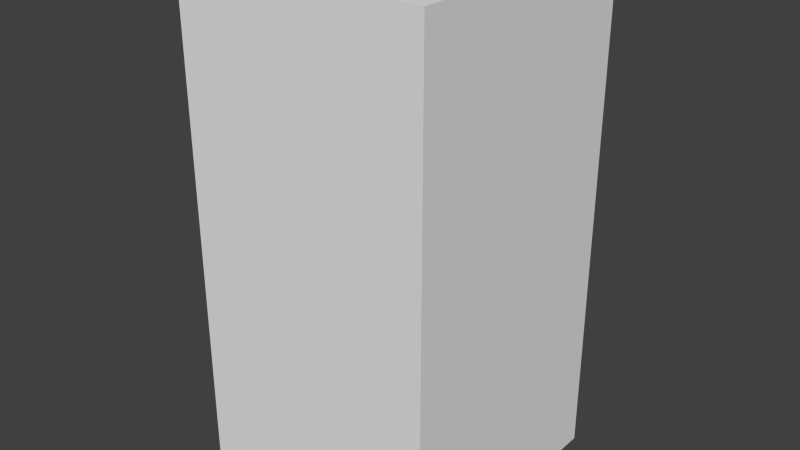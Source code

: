 # Source: brownStopFour.blend  (saved by Blender 2.68.0; exported with 4.5.12 LTS)
import bpy
from mathutils import Matrix  # noqa: F401  (used for matrix-valued properties, if any)

bpy.ops.wm.read_factory_settings(use_empty=True)
scene = bpy.context.scene
scene.name = 'Scene'

# ---- collections
col_collection_1 = bpy.data.collections.new('Collection 1'); scene.collection.children.link(col_collection_1)

# ---- world
world_world = bpy.data.worlds.new('World'); scene.world = world_world
world_world.color = (0.05088, 0.05088, 0.05088)
world_world.use_sun_shadow = False
world_world.sun_shadow_jitter_overblur = 0.0
world_world.cycles.sampling_method = 'MANUAL'
world_world.cycles.sample_map_resolution = 256

# ---- meshes
me_brownstopfour = bpy.data.meshes.new('brownStopFour')
me_brownstopfour.from_pydata([(-0.5, -0.5, -1.0), (-0.5, 0.5, -1.0), (0.5, 0.5, -1.0), (0.5, -0.5, -1.0), (-0.5, -0.5, 1.0), (-0.5, 0.5, 1.0), (0.5, 0.5, 1.0), (0.5, -0.5, 1.0)], [], [(4, 5, 1, 0), (5, 6, 2, 1), (6, 7, 3, 2), (7, 4, 0, 3), (0, 1, 2, 3), (7, 6, 5, 4)])
me_brownstopfour.use_remesh_preserve_volume = False
me_brownstopfour.use_remesh_preserve_attributes = False
me_brownstopfour.use_mirror_vertex_groups = False
me_brownstopfour.update()

# ---- objects
ob_brownstopfour = bpy.data.objects.new('brownStopFour', me_brownstopfour)

# ---- transforms, parenting, visibility, modifiers, constraints
ob_brownstopfour.location = (0.0, 0.0, 0.0)
ob_brownstopfour.lineart.crease_threshold = 0.0

# ---- collection membership
col_collection_1.objects.link(ob_brownstopfour)

# ---- scene / render settings (as saved in the file)
scene.frame_start = 1; scene.frame_end = 250; scene.frame_set(1)
scene.render.engine = 'BLENDER_EEVEE_NEXT'
scene.render.image_settings.color_mode = 'RGB'
scene.render.image_settings.compression = 90
scene.render.resolution_percentage = 50
scene.render.dither_intensity = 0.0
scene.cycles.use_denoising = False
scene.cycles.samples = 10
scene.cycles.sampling_pattern = 'TABULATED_SOBOL'
scene.cycles.light_sampling_threshold = 0.0
scene.cycles.use_adaptive_sampling = False
scene.cycles.use_light_tree = False
scene.cycles.blur_glossy = 0.0
scene.cycles.volume_bounces = 1
scene.cycles.pixel_filter_type = 'GAUSSIAN'
scene.cycles.sample_clamp_indirect = 0.0
scene.view_settings.view_transform = 'Standard'
bpy.context.view_layer.update()

# ---- added for rendering (the .blend has no active camera and no usable light): camera, sun
cam_auto = bpy.data.cameras.new('AutoCamera')
cam_auto.lens = 50.0
cam_auto.sensor_width = 36.0
cam_auto.clip_end = 1000.0
ob_auto_camera = bpy.data.objects.new('AutoCamera', cam_auto)
scene.collection.objects.link(ob_auto_camera)
ob_auto_camera.location = (2.26633, -2.71959, 1.81306)
ob_auto_camera.rotation_euler = (1.09748, -7.21219e-08, 0.694738)
scene.camera = ob_auto_camera
light_auto_sun = bpy.data.lights.new('AutoSun', 'SUN')
light_auto_sun.energy = 3.0
light_auto_sun.angle = 0.0523599
ob_auto_sun = bpy.data.objects.new('AutoSun', light_auto_sun)
scene.collection.objects.link(ob_auto_sun)
ob_auto_sun.rotation_euler = (0.872665, 0.174533, 0.523599)
bpy.context.view_layer.update()
